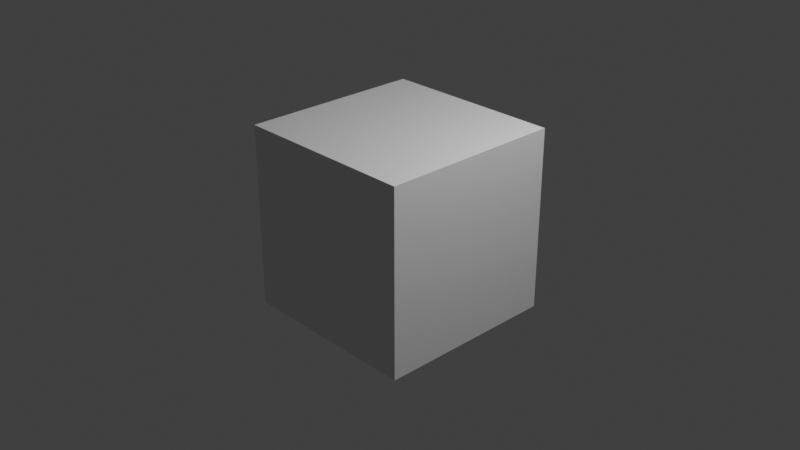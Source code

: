 # Source: Mushroom.blend  (saved by Blender 4.5.90; exported with 4.5.12 LTS)
import bpy
from mathutils import Matrix  # noqa: F401  (used for matrix-valued properties, if any)

bpy.ops.wm.read_factory_settings(use_empty=True)
scene = bpy.context.scene
scene.name = 'Scene'

# ---- collections
col_collection = bpy.data.collections.new('Collection'); scene.collection.children.link(col_collection)

# ---- materials (node trees are filled in below, after node groups)
mat_material = bpy.data.materials.new('Material')
mat_material.alpha_threshold = 0.0
mat_material.roughness = 0.5
mat_material.line_color = (0.0, 0.0, 0.0, 1.0)

# ---- material node trees
mat_material.use_nodes = True; mat_material.node_tree.nodes.clear()
_N = mat_material.node_tree.nodes; _L = mat_material.node_tree.links
n0 = _N.new('ShaderNodeOutputMaterial'); n0.name = 'Material Output'; n0.location = (200, 100)
n1 = _N.new('ShaderNodeBsdfPrincipled'); n1.name = 'Principled BSDF'; n1.location = (-200, 100)
n1.inputs[3].default_value = 1.45
_L.new(n1.outputs[0], n0.inputs[0])
n0.is_active_output = True

# ---- world
world_world = bpy.data.worlds.new('World'); scene.world = world_world
world_world.use_nodes = True; world_world.node_tree.nodes.clear()
_N = world_world.node_tree.nodes; _L = world_world.node_tree.links
n0 = _N.new('ShaderNodeOutputWorld'); n0.name = 'World Output'; n0.location = (200, 100)
n1 = _N.new('ShaderNodeBackground'); n1.name = 'Background'; n1.location = (-200, 100)
n1.inputs[0].default_value = (0.05088, 0.05088, 0.05088, 1.0)
_L.new(n1.outputs[0], n0.inputs[0])
n0.is_active_output = True
world_world.color = (0.05088, 0.05088, 0.05088)
world_world.sun_shadow_jitter_overblur = 0.0

# ---- cameras
cam_camera = bpy.data.cameras.new('Camera')
cam_camera.clip_end = 100.0
cam_camera.ortho_scale = 7.314

# ---- lights
light_light = bpy.data.lights.new('Light', 'POINT')
light_light.energy = 1000.0
light_light.shadow_soft_size = 0.1

# ---- meshes
me_cube = bpy.data.meshes.new('Cube')
me_cube.from_pydata([(1.0, 1.0, 1.0), (1.0, 1.0, -1.0), (1.0, -1.0, 1.0), (1.0, -1.0, -1.0), (-1.0, 1.0, 1.0), (-1.0, 1.0, -1.0), (-1.0, -1.0, 1.0), (-1.0, -1.0, -1.0)], [], [(0, 4, 6, 2), (3, 2, 6, 7), (7, 6, 4, 5), (5, 1, 3, 7), (1, 0, 2, 3), (5, 4, 0, 1)])
_uv = me_cube.uv_layers.new(name='UVMap')
_uv.uv.foreach_set('vector', [0.625, 0.5, 0.875, 0.5, 0.875, 0.75, 0.625, 0.75, 0.375, 0.75, 0.625, 0.75, 0.625, 1.0, 0.375, 1.0, 0.375, 0.0, 0.625, 0.0, 0.625, 0.25, 0.375, 0.25, 0.125, 0.5, 0.375, 0.5, 0.375, 0.75, 0.125, 0.75, 0.375, 0.5, 0.625, 0.5, 0.625, 0.75, 0.375, 0.75, 0.375, 0.25, 0.625, 0.25, 0.625, 0.5, 0.375, 0.5])
me_cube.materials.append(mat_material)
me_cube.use_mirror_vertex_groups = False
me_cube.update()

# ---- objects
ob_cube = bpy.data.objects.new('Cube', me_cube)
ob_light = bpy.data.objects.new('Light', light_light)
ob_camera = bpy.data.objects.new('Camera', cam_camera)

# ---- transforms, parenting, visibility, modifiers, constraints
ob_cube.location = (0.0, 0.0, 0.0)
ob_cube.lock_rotations_4d = False
ob_cube.empty_display_type = 'ARROWS'
ob_cube.lineart.crease_threshold = 0.0
ob_light.location = (4.076, 1.005, 5.904)
ob_light.rotation_euler = (0.6503, 0.05522, 1.866)
ob_light.lock_rotations_4d = False
ob_light.empty_display_type = 'ARROWS'
ob_light.color = (0.0, 0.0, 0.0, 0.0)
ob_light.lineart.crease_threshold = 0.0
ob_camera.location = (7.359, -6.926, 4.958)
ob_camera.rotation_euler = (1.109, 0.0, 0.8149)
ob_camera.lock_rotations_4d = False
ob_camera.empty_display_type = 'ARROWS'
ob_camera.color = (0.0, 0.0, 0.0, 0.0)
ob_camera.display_type = 'WIRE'
ob_camera.lineart.crease_threshold = 0.0

# ---- collection membership
col_collection.objects.link(ob_cube)
col_collection.objects.link(ob_light)
col_collection.objects.link(ob_camera)

# ---- scene / render settings (as saved in the file)
scene.camera = ob_camera
scene.frame_start = 1; scene.frame_end = 250; scene.frame_set(1)
scene.render.engine = 'BLENDER_EEVEE_NEXT'
scene.render.fps = 30
scene.view_settings.view_transform = 'Standard'
bpy.context.view_layer.update()
